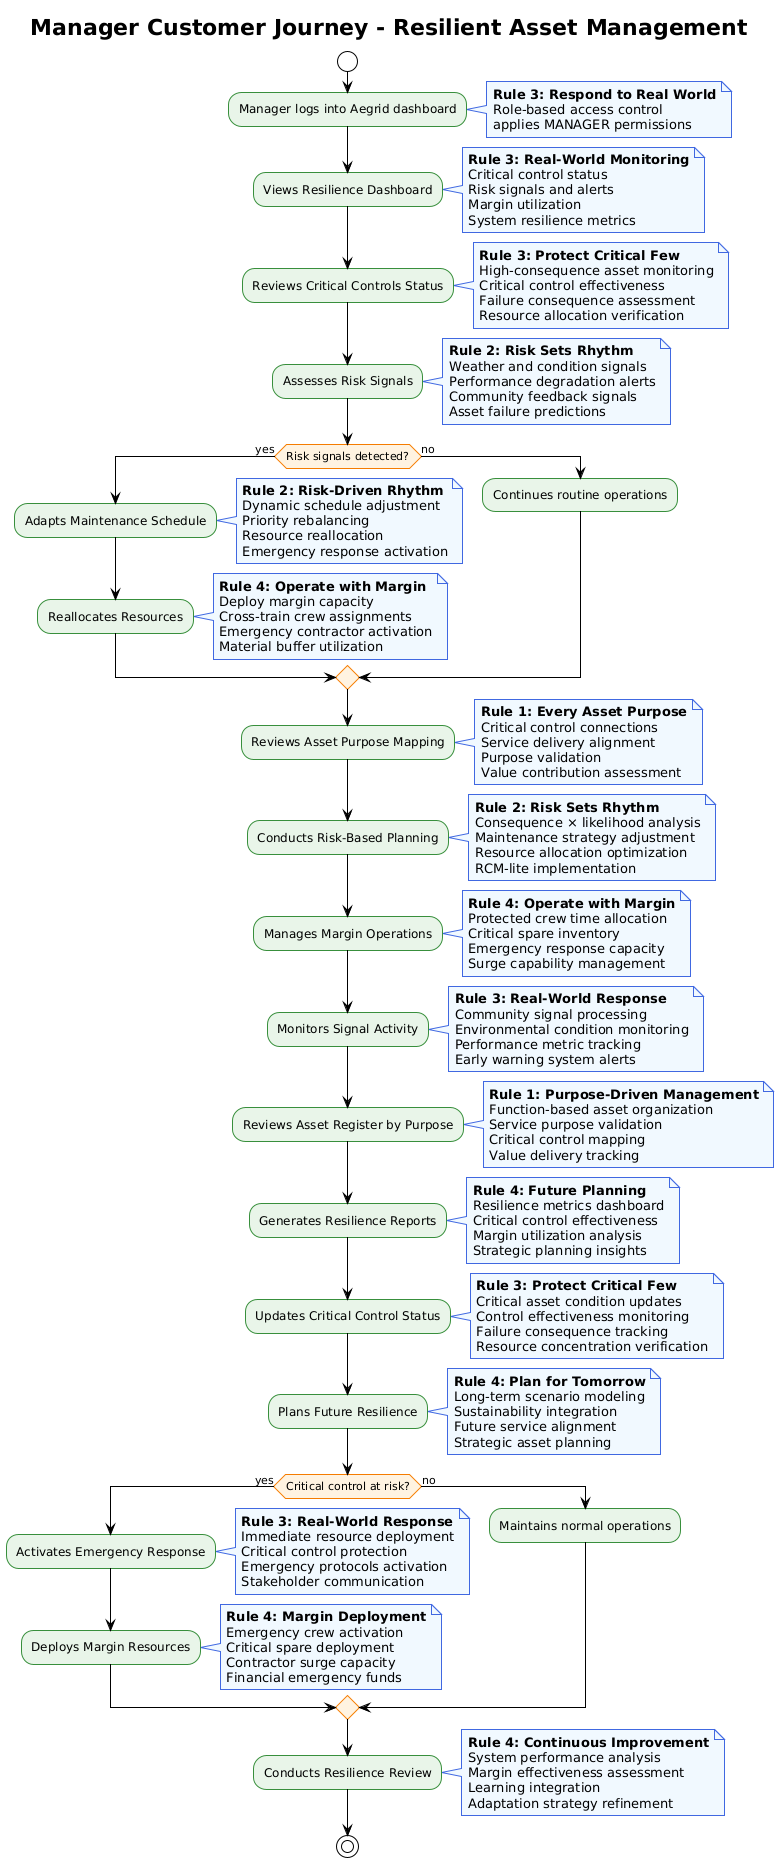

The diagram above was rendered by PlantUML. Its source (embedded in the PNG):
@startuml
!theme plain
skinparam backgroundColor #FFFFFF
skinparam activity {
  BackgroundColor #E8F5E8
  BorderColor #388E3C
  FontColor #000000
}
skinparam activityDiamond {
  BackgroundColor #FFF3E0
  BorderColor #F57C00
  FontColor #000000
}
skinparam note {
  BackgroundColor #F0F8FF
  BorderColor #4169E1
  FontColor #000000
}

title Manager Customer Journey - Resilient Asset Management

start

:Manager logs into Aegrid dashboard;
note right: **Rule 3: Respond to Real World**\nRole-based access control\napplies MANAGER permissions

:Views Resilience Dashboard;
note right: **Rule 3: Real-World Monitoring**\nCritical control status\nRisk signals and alerts\nMargin utilization\nSystem resilience metrics

:Reviews Critical Controls Status;
note right: **Rule 3: Protect Critical Few**\nHigh-consequence asset monitoring\nCritical control effectiveness\nFailure consequence assessment\nResource allocation verification

:Assesses Risk Signals;
note right: **Rule 2: Risk Sets Rhythm**\nWeather and condition signals\nPerformance degradation alerts\nCommunity feedback signals\nAsset failure predictions

if (Risk signals detected?) then (yes)
  :Adapts Maintenance Schedule;
  note right: **Rule 2: Risk-Driven Rhythm**\nDynamic schedule adjustment\nPriority rebalancing\nResource reallocation\nEmergency response activation
  :Reallocates Resources;
  note right: **Rule 4: Operate with Margin**\nDeploy margin capacity\nCross-train crew assignments\nEmergency contractor activation\nMaterial buffer utilization
else (no)
  :Continues routine operations;
endif

:Reviews Asset Purpose Mapping;
note right: **Rule 1: Every Asset Purpose**\nCritical control connections\nService delivery alignment\nPurpose validation\nValue contribution assessment

:Conducts Risk-Based Planning;
note right: **Rule 2: Risk Sets Rhythm**\nConsequence × likelihood analysis\nMaintenance strategy adjustment\nResource allocation optimization\nRCM-lite implementation

:Manages Margin Operations;
note right: **Rule 4: Operate with Margin**\nProtected crew time allocation\nCritical spare inventory\nEmergency response capacity\nSurge capability management

:Monitors Signal Activity;
note right: **Rule 3: Real-World Response**\nCommunity signal processing\nEnvironmental condition monitoring\nPerformance metric tracking\nEarly warning system alerts

:Reviews Asset Register by Purpose;
note right: **Rule 1: Purpose-Driven Management**\nFunction-based asset organization\nService purpose validation\nCritical control mapping\nValue delivery tracking

:Generates Resilience Reports;
note right: **Rule 4: Future Planning**\nResilience metrics dashboard\nCritical control effectiveness\nMargin utilization analysis\nStrategic planning insights

:Updates Critical Control Status;
note right: **Rule 3: Protect Critical Few**\nCritical asset condition updates\nControl effectiveness monitoring\nFailure consequence tracking\nResource concentration verification

:Plans Future Resilience;
note right: **Rule 4: Plan for Tomorrow**\nLong-term scenario modeling\nSustainability integration\nFuture service alignment\nStrategic asset planning

if (Critical control at risk?) then (yes)
  :Activates Emergency Response;
  note right: **Rule 3: Real-World Response**\nImmediate resource deployment\nCritical control protection\nEmergency protocols activation\nStakeholder communication
  :Deploys Margin Resources;
  note right: **Rule 4: Margin Deployment**\nEmergency crew activation\nCritical spare deployment\nContractor surge capacity\nFinancial emergency funds
else (no)
  :Maintains normal operations;
endif

:Conducts Resilience Review;
note right: **Rule 4: Continuous Improvement**\nSystem performance analysis\nMargin effectiveness assessment\nLearning integration\nAdaptation strategy refinement

stop
@enduml